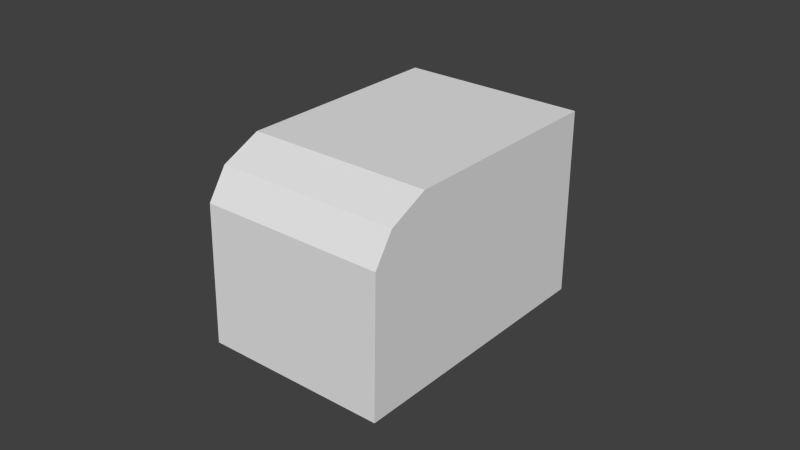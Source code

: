 # Source: tilt_head.blend  (saved by Blender 2.71.0; exported with 4.5.12 LTS)
import bpy
from mathutils import Matrix  # noqa: F401  (used for matrix-valued properties, if any)

bpy.ops.wm.read_factory_settings(use_empty=True)
scene = bpy.context.scene
scene.name = 'Scene'

# ---- collections
col_collection_1 = bpy.data.collections.new('Collection 1'); scene.collection.children.link(col_collection_1)

# ---- materials (node trees are filled in below, after node groups)
mat_material_001 = bpy.data.materials.new('Material.001')
mat_material_001.alpha_threshold = 0.0
mat_material_001.use_transparent_shadow = False
mat_material_001.roughness = 0.5
mat_material_001.specular_intensity = 0.1739
mat_material_001.line_color = (0.0, 0.0, 0.0, 1.0)

# ---- material node trees

# ---- world
world_world = bpy.data.worlds.new('World'); scene.world = world_world
world_world.color = (0.05088, 0.05088, 0.05088)
world_world.use_sun_shadow = False
world_world.sun_shadow_jitter_overblur = 0.0
world_world.cycles.sampling_method = 'MANUAL'
world_world.cycles.sample_map_resolution = 256

# ---- meshes
me_cylinder = bpy.data.meshes.new('Cylinder')
me_cylinder.from_pydata([(5.355e-09, 0.9, 1.339), (1.447e-08, 0.7513, 1.425), (0.3444, 0.8315, 1.339), (0.6364, 0.6364, 1.339), (0.7483, 0.5, 1.339), (0.6247, 0.4174, 1.425), (0.8827, 0.1756, 1.339), (0.8827, -0.1756, 1.339), (0.7369, -0.1466, 1.425), (0.7483, -0.5, 1.339), (0.6364, -0.6364, 1.339), (0.3444, -0.8315, 1.339), (0.2875, -0.6941, 1.425), (-2.879e-07, -0.9, 1.339), (-0.1756, -0.8827, 1.339), (-0.1466, -0.7369, 1.425), (-0.5, -0.7483, 1.339), (-0.7483, -0.5, 1.339), (-0.8827, -0.1756, 1.339), (-0.7369, -0.1466, 1.425), (-0.8827, 0.1756, 1.339), (-0.7483, 0.5, 1.339), (-0.6247, 0.4174, 1.425), (-0.6364, 0.6364, 1.339), (-0.3444, 0.8315, 1.339), (-1.0, 1.0, -1.667), (-1.0, 1.0, 1.333), (1.0, 1.0, 1.333), (1.0, 1.0, -1.667), (-1.0, -0.8038, -1.423), (-1.0, -1.0, 1.333), (1.0, -1.0, 1.333), (1.0, -0.8038, -1.423), (1.0, -1.0, -1.0), (-1.0, -1.0, -1.0), (-1.0, -0.4903, -1.631), (1.0, -0.4903, -1.631)], [], [(5, 4, 3), (7, 8, 9), (15, 14, 13), (19, 18, 17), (21, 22, 23), (4, 5, 6), (22, 21, 20), (1, 22, 5), (28, 35, 25), (35, 28, 36), (26, 27, 28), (31, 30, 33), (29, 35, 36), (0, 1, 2), (1, 5, 2), (5, 3, 2), (9, 8, 10), (12, 11, 10), (12, 15, 13), (11, 12, 13), (14, 15, 16), (15, 19, 17), (16, 15, 17), (1, 0, 24), (22, 1, 24), (23, 22, 24), (5, 8, 6), (8, 7, 6), (19, 22, 20), (18, 19, 20), (5, 22, 15), (8, 12, 10), (15, 12, 8), (5, 15, 8), (22, 19, 15), (9, 10, 31), (11, 31, 10), (13, 31, 11), (31, 13, 30), (13, 14, 30), (16, 30, 14), (17, 30, 16), (18, 30, 17), (20, 30, 18), (30, 20, 26), (20, 21, 26), (23, 26, 21), (24, 26, 23), (0, 26, 24), (26, 0, 27), (0, 2, 27), (3, 27, 2), (4, 27, 3), (6, 27, 4), (7, 27, 6), (27, 7, 31), (7, 9, 31), (35, 29, 34), (34, 30, 26), (27, 31, 33), (33, 32, 36), (25, 26, 28), (28, 27, 33), (33, 36, 28), (26, 25, 35), (32, 29, 36), (34, 26, 35), (32, 33, 34), (29, 32, 34), (34, 33, 30)])
me_cylinder.materials.append(mat_material_001)
me_cylinder.use_remesh_preserve_volume = False
me_cylinder.use_remesh_preserve_attributes = False
me_cylinder.use_mirror_vertex_groups = False
me_cylinder.use_paint_bone_selection = False
me_cylinder.use_paint_mask = True
me_cylinder.update()

# ---- objects
ob_camera_head = bpy.data.objects.new('Camera Head', me_cylinder)

# ---- transforms, parenting, visibility, modifiers, constraints
ob_camera_head.location = (0.0, 0.0, 4.441e-16)
ob_camera_head.rotation_euler = (-1.571, -0.0, 0.0)
ob_camera_head.scale = (0.03, 0.03, 0.03)
ob_camera_head.lineart.crease_threshold = 0.0

# ---- collection membership
col_collection_1.objects.link(ob_camera_head)

# ---- scene / render settings (as saved in the file)
scene.frame_start = 1; scene.frame_end = 250; scene.frame_set(0)
scene.render.engine = 'BLENDER_EEVEE_NEXT'
scene.render.image_settings.compression = 90
scene.render.resolution_percentage = 50
scene.render.dither_intensity = 0.0
scene.cycles.use_denoising = False
scene.cycles.samples = 10
scene.cycles.sampling_pattern = 'TABULATED_SOBOL'
scene.cycles.light_sampling_threshold = 0.0
scene.cycles.use_adaptive_sampling = False
scene.cycles.use_light_tree = False
scene.cycles.blur_glossy = 0.0
scene.cycles.volume_bounces = 1
scene.cycles.pixel_filter_type = 'GAUSSIAN'
scene.cycles.sample_clamp_indirect = 0.0
scene.view_settings.view_transform = 'Standard'
bpy.context.view_layer.update()

# ---- added for rendering (the .blend has no active camera and no usable light): camera, sun
cam_auto = bpy.data.cameras.new('AutoCamera')
cam_auto.lens = 50.0
cam_auto.sensor_width = 36.0
cam_auto.clip_end = 1000.0
ob_auto_camera = bpy.data.objects.new('AutoCamera', cam_auto)
scene.collection.objects.link(ob_auto_camera)
ob_auto_camera.location = (0.185045, -0.22568, 0.148036)
ob_auto_camera.rotation_euler = (1.09748, -7.21219e-08, 0.694738)
scene.camera = ob_auto_camera
light_auto_sun = bpy.data.lights.new('AutoSun', 'SUN')
light_auto_sun.energy = 3.0
light_auto_sun.angle = 0.0523599
ob_auto_sun = bpy.data.objects.new('AutoSun', light_auto_sun)
scene.collection.objects.link(ob_auto_sun)
ob_auto_sun.rotation_euler = (0.872665, 0.174533, 0.523599)
bpy.context.view_layer.update()
